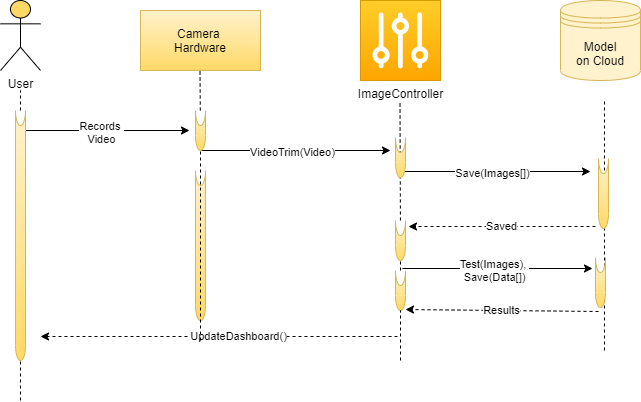

The diagram above was exported from draw.io. Its source (the exported page's mxGraphModel, read from the mxfile embedded in the PNG):
<mxGraphModel dx="1209" dy="669" grid="1" gridSize="10" guides="1" tooltips="1" connect="1" arrows="1" fold="1" page="1" pageScale="1" pageWidth="827" pageHeight="1169" math="0" shadow="0">
  <root>
    <mxCell id="0" />
    <mxCell id="1" parent="0" />
    <mxCell id="x8Sr76-IQBXKqqHGX4pN-1" value="User" style="shape=umlActor;verticalLabelPosition=bottom;verticalAlign=top;html=1;outlineConnect=0;fillColor=#FFD966;" vertex="1" parent="1">
      <mxGeometry x="50" y="90" width="40" height="70" as="geometry" />
    </mxCell>
    <mxCell id="x8Sr76-IQBXKqqHGX4pN-2" value="" style="endArrow=none;dashed=1;html=1;" edge="1" parent="1">
      <mxGeometry width="50" height="50" relative="1" as="geometry">
        <mxPoint x="70" y="200" as="sourcePoint" />
        <mxPoint x="70" y="180" as="targetPoint" />
        <Array as="points" />
      </mxGeometry>
    </mxCell>
    <mxCell id="x8Sr76-IQBXKqqHGX4pN-3" value="Camera&amp;nbsp;&lt;br&gt;Hardware" style="rounded=0;whiteSpace=wrap;html=1;fillColor=#fff2cc;gradientColor=#ffd966;strokeColor=#d6b656;" vertex="1" parent="1">
      <mxGeometry x="190" y="100" width="120" height="60" as="geometry" />
    </mxCell>
    <mxCell id="x8Sr76-IQBXKqqHGX4pN-4" value="ImageController" style="pointerEvents=1;shadow=0;dashed=0;html=1;strokeColor=#d79b00;labelPosition=center;verticalLabelPosition=bottom;verticalAlign=top;align=center;outlineConnect=0;shape=mxgraph.veeam.controller;fillColor=#ffcd28;gradientColor=#ffa500;" vertex="1" parent="1">
      <mxGeometry x="410" y="90" width="80" height="80" as="geometry" />
    </mxCell>
    <mxCell id="x8Sr76-IQBXKqqHGX4pN-5" value="Model&lt;br&gt;on Cloud" style="shape=datastore;whiteSpace=wrap;html=1;fillColor=#fff2cc;strokeColor=#d6b656;" vertex="1" parent="1">
      <mxGeometry x="610" y="90" width="80" height="80" as="geometry" />
    </mxCell>
    <mxCell id="x8Sr76-IQBXKqqHGX4pN-6" value="" style="endArrow=none;dashed=1;html=1;" edge="1" parent="1" source="x8Sr76-IQBXKqqHGX4pN-40">
      <mxGeometry width="50" height="50" relative="1" as="geometry">
        <mxPoint x="250" y="610" as="sourcePoint" />
        <mxPoint x="249.5" y="160" as="targetPoint" />
        <Array as="points" />
      </mxGeometry>
    </mxCell>
    <mxCell id="x8Sr76-IQBXKqqHGX4pN-7" value="" style="endArrow=none;dashed=1;html=1;" edge="1" parent="1">
      <mxGeometry width="50" height="50" relative="1" as="geometry">
        <mxPoint x="654" y="440" as="sourcePoint" />
        <mxPoint x="654" y="190" as="targetPoint" />
        <Array as="points" />
      </mxGeometry>
    </mxCell>
    <mxCell id="x8Sr76-IQBXKqqHGX4pN-8" value="" style="endArrow=none;dashed=1;html=1;" edge="1" parent="1" source="x8Sr76-IQBXKqqHGX4pN-39">
      <mxGeometry width="50" height="50" relative="1" as="geometry">
        <mxPoint x="450" y="610" as="sourcePoint" />
        <mxPoint x="449.5" y="190" as="targetPoint" />
        <Array as="points" />
      </mxGeometry>
    </mxCell>
    <mxCell id="x8Sr76-IQBXKqqHGX4pN-9" value="" style="endArrow=classic;html=1;" edge="1" parent="1">
      <mxGeometry width="50" height="50" relative="1" as="geometry">
        <mxPoint x="69" y="220" as="sourcePoint" />
        <mxPoint x="239" y="220" as="targetPoint" />
      </mxGeometry>
    </mxCell>
    <mxCell id="x8Sr76-IQBXKqqHGX4pN-10" value="Records &lt;br&gt;Video" style="edgeLabel;html=1;align=center;verticalAlign=middle;resizable=0;points=[];" vertex="1" connectable="0" parent="x8Sr76-IQBXKqqHGX4pN-9">
      <mxGeometry x="-0.2967" y="-1" relative="1" as="geometry">
        <mxPoint x="21" as="offset" />
      </mxGeometry>
    </mxCell>
    <mxCell id="x8Sr76-IQBXKqqHGX4pN-11" value="" style="endArrow=classic;html=1;" edge="1" parent="1">
      <mxGeometry width="50" height="50" relative="1" as="geometry">
        <mxPoint x="250" y="240" as="sourcePoint" />
        <mxPoint x="440" y="240" as="targetPoint" />
      </mxGeometry>
    </mxCell>
    <mxCell id="x8Sr76-IQBXKqqHGX4pN-12" value="VideoTrim(Video)" style="edgeLabel;html=1;align=center;verticalAlign=middle;resizable=0;points=[];" vertex="1" connectable="0" parent="x8Sr76-IQBXKqqHGX4pN-11">
      <mxGeometry x="-0.2967" y="-1" relative="1" as="geometry">
        <mxPoint x="24" as="offset" />
      </mxGeometry>
    </mxCell>
    <mxCell id="x8Sr76-IQBXKqqHGX4pN-13" value="" style="endArrow=classic;html=1;" edge="1" parent="1">
      <mxGeometry width="50" height="50" relative="1" as="geometry">
        <mxPoint x="450" y="261" as="sourcePoint" />
        <mxPoint x="640" y="261" as="targetPoint" />
      </mxGeometry>
    </mxCell>
    <mxCell id="x8Sr76-IQBXKqqHGX4pN-14" value="Save(Images[])" style="edgeLabel;html=1;align=center;verticalAlign=middle;resizable=0;points=[];" vertex="1" connectable="0" parent="x8Sr76-IQBXKqqHGX4pN-13">
      <mxGeometry x="-0.2967" y="-1" relative="1" as="geometry">
        <mxPoint x="24" as="offset" />
      </mxGeometry>
    </mxCell>
    <mxCell id="x8Sr76-IQBXKqqHGX4pN-19" value="" style="endArrow=classic;html=1;dashed=1;" edge="1" parent="1">
      <mxGeometry width="50" height="50" relative="1" as="geometry">
        <mxPoint x="447" y="426" as="sourcePoint" />
        <mxPoint x="90" y="426" as="targetPoint" />
      </mxGeometry>
    </mxCell>
    <mxCell id="x8Sr76-IQBXKqqHGX4pN-20" value="UpdateDashboard()" style="edgeLabel;html=1;align=center;verticalAlign=middle;resizable=0;points=[];" vertex="1" connectable="0" parent="x8Sr76-IQBXKqqHGX4pN-19">
      <mxGeometry x="-0.2967" y="-1" relative="1" as="geometry">
        <mxPoint x="-33.77" as="offset" />
      </mxGeometry>
    </mxCell>
    <mxCell id="x8Sr76-IQBXKqqHGX4pN-21" value="Saved" style="endArrow=classic;html=1;dashed=1;" edge="1" parent="1">
      <mxGeometry width="50" height="50" relative="1" as="geometry">
        <mxPoint x="645" y="316" as="sourcePoint" />
        <mxPoint x="458" y="316" as="targetPoint" />
      </mxGeometry>
    </mxCell>
    <mxCell id="x8Sr76-IQBXKqqHGX4pN-31" value="" style="endArrow=none;dashed=1;html=1;rounded=0;" edge="1" parent="1" source="x8Sr76-IQBXKqqHGX4pN-32">
      <mxGeometry width="50" height="50" relative="1" as="geometry">
        <mxPoint x="70" y="610" as="sourcePoint" />
        <mxPoint x="70" y="200" as="targetPoint" />
        <Array as="points" />
      </mxGeometry>
    </mxCell>
    <mxCell id="x8Sr76-IQBXKqqHGX4pN-32" value="" style="shape=cylinder3;whiteSpace=wrap;html=1;boundedLbl=1;backgroundOutline=1;size=15;lid=0;fillColor=#fff2cc;strokeColor=#d6b656;gradientColor=#ffd966;" vertex="1" parent="1">
      <mxGeometry x="65" y="200" width="10" height="250" as="geometry" />
    </mxCell>
    <mxCell id="x8Sr76-IQBXKqqHGX4pN-33" value="" style="endArrow=none;dashed=1;html=1;rounded=0;" edge="1" parent="1" target="x8Sr76-IQBXKqqHGX4pN-32">
      <mxGeometry width="50" height="50" relative="1" as="geometry">
        <mxPoint x="70" y="490" as="sourcePoint" />
        <mxPoint x="70" y="200" as="targetPoint" />
        <Array as="points" />
      </mxGeometry>
    </mxCell>
    <mxCell id="x8Sr76-IQBXKqqHGX4pN-34" value="" style="shape=cylinder3;whiteSpace=wrap;html=1;boundedLbl=1;backgroundOutline=1;size=15;lid=0;fillColor=#fff2cc;strokeColor=#d6b656;gradientColor=#ffd966;" vertex="1" parent="1">
      <mxGeometry x="245" y="260" width="10" height="150" as="geometry" />
    </mxCell>
    <mxCell id="x8Sr76-IQBXKqqHGX4pN-35" value="" style="shape=cylinder3;whiteSpace=wrap;html=1;boundedLbl=1;backgroundOutline=1;size=15;lid=0;fillColor=#fff2cc;strokeColor=#d6b656;gradientColor=#ffd966;" vertex="1" parent="1">
      <mxGeometry x="445" y="227" width="10" height="40" as="geometry" />
    </mxCell>
    <mxCell id="x8Sr76-IQBXKqqHGX4pN-37" value="" style="shape=cylinder3;whiteSpace=wrap;html=1;boundedLbl=1;backgroundOutline=1;size=15;lid=0;fillColor=#fff2cc;strokeColor=#d6b656;gradientColor=#ffd966;" vertex="1" parent="1">
      <mxGeometry x="648" y="248" width="10" height="70" as="geometry" />
    </mxCell>
    <mxCell id="x8Sr76-IQBXKqqHGX4pN-38" value="" style="shape=cylinder3;whiteSpace=wrap;html=1;boundedLbl=1;backgroundOutline=1;size=15;lid=0;fillColor=#fff2cc;strokeColor=#d6b656;gradientColor=#ffd966;" vertex="1" parent="1">
      <mxGeometry x="645" y="347" width="10" height="50" as="geometry" />
    </mxCell>
    <mxCell id="x8Sr76-IQBXKqqHGX4pN-40" value="" style="shape=cylinder3;whiteSpace=wrap;html=1;boundedLbl=1;backgroundOutline=1;size=15;lid=0;fillColor=#fff2cc;strokeColor=#d6b656;gradientColor=#ffd966;" vertex="1" parent="1">
      <mxGeometry x="245" y="200" width="10" height="40" as="geometry" />
    </mxCell>
    <mxCell id="x8Sr76-IQBXKqqHGX4pN-41" value="" style="endArrow=none;dashed=1;html=1;" edge="1" parent="1" target="x8Sr76-IQBXKqqHGX4pN-40">
      <mxGeometry width="50" height="50" relative="1" as="geometry">
        <mxPoint x="250" y="430" as="sourcePoint" />
        <mxPoint x="249.5" y="160" as="targetPoint" />
        <Array as="points" />
      </mxGeometry>
    </mxCell>
    <mxCell id="x8Sr76-IQBXKqqHGX4pN-39" value="" style="shape=cylinder3;whiteSpace=wrap;html=1;boundedLbl=1;backgroundOutline=1;size=15;lid=0;fillColor=#fff2cc;strokeColor=#d6b656;gradientColor=#ffd966;" vertex="1" parent="1">
      <mxGeometry x="445" y="310" width="10" height="40" as="geometry" />
    </mxCell>
    <mxCell id="x8Sr76-IQBXKqqHGX4pN-48" value="" style="endArrow=none;dashed=1;html=1;" edge="1" parent="1" source="x8Sr76-IQBXKqqHGX4pN-55" target="x8Sr76-IQBXKqqHGX4pN-39">
      <mxGeometry width="50" height="50" relative="1" as="geometry">
        <mxPoint x="450" y="610" as="sourcePoint" />
        <mxPoint x="449.5" y="190" as="targetPoint" />
        <Array as="points" />
      </mxGeometry>
    </mxCell>
    <mxCell id="x8Sr76-IQBXKqqHGX4pN-49" value="" style="endArrow=classic;html=1;" edge="1" parent="1">
      <mxGeometry width="50" height="50" relative="1" as="geometry">
        <mxPoint x="452" y="358" as="sourcePoint" />
        <mxPoint x="642" y="358" as="targetPoint" />
      </mxGeometry>
    </mxCell>
    <mxCell id="x8Sr76-IQBXKqqHGX4pN-50" value="Test(Images),&amp;nbsp;&lt;br&gt;Save(Data[])&lt;br&gt;" style="edgeLabel;html=1;align=center;verticalAlign=middle;resizable=0;points=[];" vertex="1" connectable="0" parent="x8Sr76-IQBXKqqHGX4pN-49">
      <mxGeometry x="-0.2967" y="-1" relative="1" as="geometry">
        <mxPoint x="24" as="offset" />
      </mxGeometry>
    </mxCell>
    <mxCell id="x8Sr76-IQBXKqqHGX4pN-51" value="Results" style="endArrow=classic;html=1;dashed=1;entryX=1;entryY=1;entryDx=0;entryDy=-15;entryPerimeter=0;" edge="1" parent="1">
      <mxGeometry width="50" height="50" relative="1" as="geometry">
        <mxPoint x="648" y="401" as="sourcePoint" />
        <mxPoint x="455" y="399" as="targetPoint" />
      </mxGeometry>
    </mxCell>
    <mxCell id="x8Sr76-IQBXKqqHGX4pN-55" value="" style="shape=cylinder3;whiteSpace=wrap;html=1;boundedLbl=1;backgroundOutline=1;size=15;lid=0;fillColor=#fff2cc;strokeColor=#d6b656;gradientColor=#ffd966;" vertex="1" parent="1">
      <mxGeometry x="445" y="360" width="10" height="40" as="geometry" />
    </mxCell>
    <mxCell id="x8Sr76-IQBXKqqHGX4pN-56" value="" style="endArrow=none;dashed=1;html=1;" edge="1" parent="1" target="x8Sr76-IQBXKqqHGX4pN-55">
      <mxGeometry width="50" height="50" relative="1" as="geometry">
        <mxPoint x="450" y="450" as="sourcePoint" />
        <mxPoint x="450" y="350" as="targetPoint" />
        <Array as="points" />
      </mxGeometry>
    </mxCell>
  </root>
</mxGraphModel>